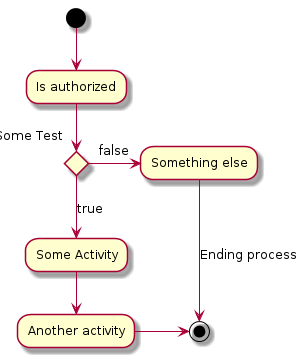

The diagram above was rendered by PlantUML. Its source (embedded in the PNG):
@startuml

    (*) --> "Is authorized"

    if "Some Test" then
      -->[true] "Some Activity"
      --> "Another activity"
      -right-> (*)
    else
      ->[false] "Something else"
      -->[Ending process] (*)
    endif

@enduml